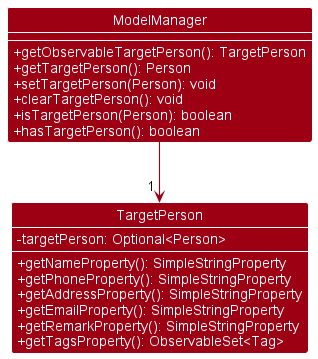

The diagram above was rendered by PlantUML. Its source (embedded in the PNG):
@startuml
!include style.puml
show members
skinparam arrowThickness 1.1
skinparam arrowColor MODEL_COLOR
skinparam classAttributeIconSize 0
skinparam classBackgroundColor MODEL_COLOR


Class ModelManager {
    +getObservableTargetPerson(): TargetPerson
    +getTargetPerson(): Person
    +setTargetPerson(Person): void
    +clearTargetPerson(): void
    +isTargetPerson(Person): boolean
    +hasTargetPerson(): boolean
}

Class TargetPerson {
    -targetPerson: Optional<Person>

    +getNameProperty(): SimpleStringProperty
    +getPhoneProperty(): SimpleStringProperty
    +getAddressProperty(): SimpleStringProperty
    +getEmailProperty(): SimpleStringProperty
    +getRemarkProperty(): SimpleStringProperty
    +getTagsProperty(): ObservableSet<Tag>
}

ModelManager -down-> "1 " TargetPerson

@enduml